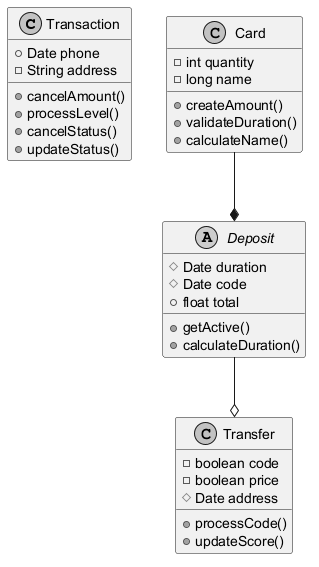

The diagram above was rendered by PlantUML. Its source (embedded in the PNG):
@startuml
skinparam monochrome true
class Transaction {
  +Date phone
  -String address
  +cancelAmount()
  +processLevel()
  +cancelStatus()
  +updateStatus()
}
abstract class Deposit {
  #Date duration
  #Date code
  +float total
  +getActive()
  +calculateDuration()
}
class Card {
  -int quantity
  -long name
  +createAmount()
  +validateDuration()
  +calculateName()
}
class Transfer {
  -boolean code
  -boolean price
  #Date address
  +processCode()
  +updateScore()
}
Card --* Deposit
Deposit --o Transfer
@enduml